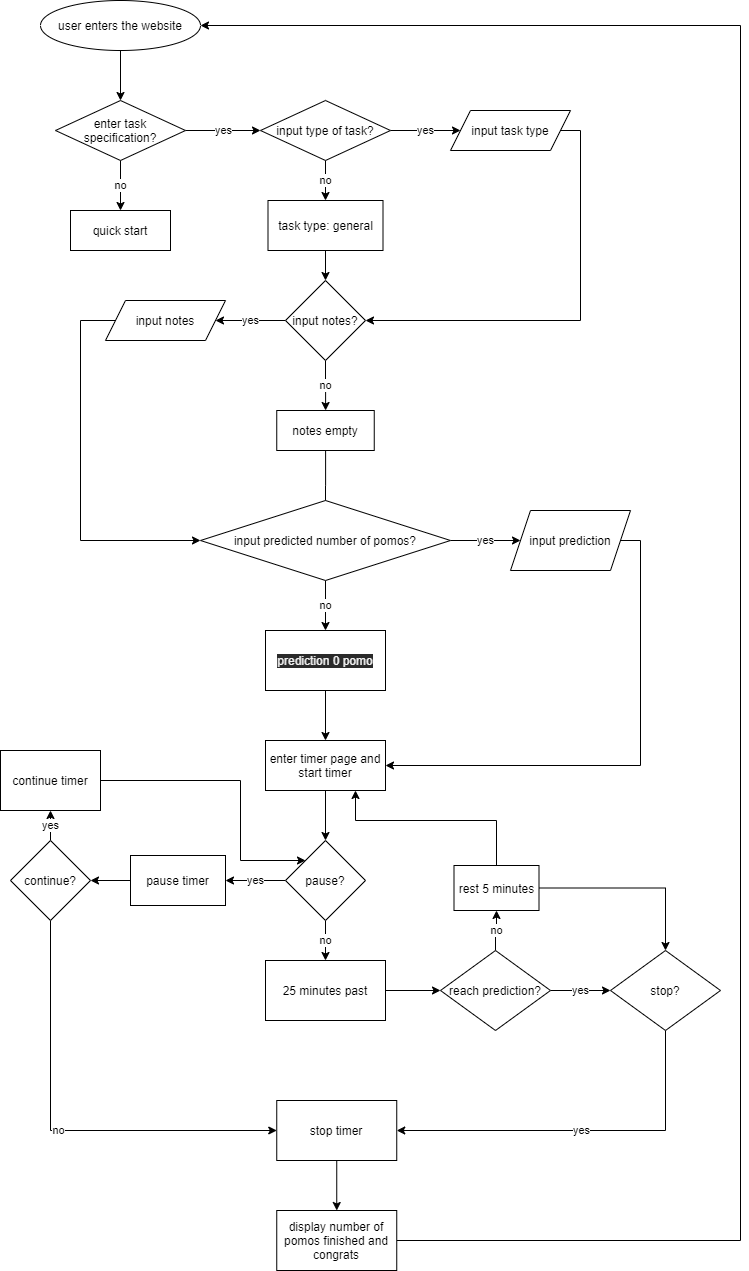

The diagram above was exported from draw.io. Its source (the exported page's mxGraphModel, read from the mxfile embedded in the PNG):
<mxGraphModel dx="1115" dy="614" grid="1" gridSize="10" guides="1" tooltips="1" connect="1" arrows="1" fold="1" page="1" pageScale="1" pageWidth="850" pageHeight="1100" math="0" shadow="0">
  <root>
    <mxCell id="0" />
    <mxCell id="1" parent="0" />
    <mxCell id="4" style="edgeStyle=orthogonalEdgeStyle;rounded=0;orthogonalLoop=1;jettySize=auto;html=1;entryX=0.5;entryY=0;entryDx=0;entryDy=0;" edge="1" parent="1" source="2" target="3">
      <mxGeometry relative="1" as="geometry" />
    </mxCell>
    <mxCell id="2" value="user enters the website" style="ellipse;whiteSpace=wrap;html=1;" vertex="1" parent="1">
      <mxGeometry x="110" y="10" width="160" height="50" as="geometry" />
    </mxCell>
    <mxCell id="6" value="no" style="edgeStyle=orthogonalEdgeStyle;rounded=0;orthogonalLoop=1;jettySize=auto;html=1;entryX=0.5;entryY=0;entryDx=0;entryDy=0;" edge="1" parent="1" source="3" target="5">
      <mxGeometry relative="1" as="geometry" />
    </mxCell>
    <mxCell id="10" value="yes" style="edgeStyle=orthogonalEdgeStyle;rounded=0;orthogonalLoop=1;jettySize=auto;html=1;" edge="1" parent="1" source="3">
      <mxGeometry relative="1" as="geometry">
        <mxPoint x="330" y="140" as="targetPoint" />
      </mxGeometry>
    </mxCell>
    <mxCell id="3" value="enter task specification?" style="rhombus;whiteSpace=wrap;html=1;" vertex="1" parent="1">
      <mxGeometry x="125" y="110" width="130" height="60" as="geometry" />
    </mxCell>
    <mxCell id="5" value="quick start" style="rounded=0;whiteSpace=wrap;html=1;" vertex="1" parent="1">
      <mxGeometry x="140" y="220" width="100" height="40" as="geometry" />
    </mxCell>
    <mxCell id="16" value="yes" style="edgeStyle=orthogonalEdgeStyle;rounded=0;orthogonalLoop=1;jettySize=auto;html=1;" edge="1" parent="1" source="14" target="15">
      <mxGeometry relative="1" as="geometry" />
    </mxCell>
    <mxCell id="18" value="no" style="edgeStyle=orthogonalEdgeStyle;rounded=0;orthogonalLoop=1;jettySize=auto;html=1;" edge="1" parent="1" source="14" target="17">
      <mxGeometry relative="1" as="geometry" />
    </mxCell>
    <mxCell id="14" value="input type of task?" style="rhombus;whiteSpace=wrap;html=1;" vertex="1" parent="1">
      <mxGeometry x="330" y="110" width="130" height="60" as="geometry" />
    </mxCell>
    <mxCell id="21" style="edgeStyle=orthogonalEdgeStyle;rounded=0;orthogonalLoop=1;jettySize=auto;html=1;entryX=1;entryY=0.5;entryDx=0;entryDy=0;" edge="1" parent="1" source="15" target="19">
      <mxGeometry relative="1" as="geometry">
        <Array as="points">
          <mxPoint x="650" y="140" />
          <mxPoint x="650" y="330" />
        </Array>
      </mxGeometry>
    </mxCell>
    <mxCell id="15" value="input task type" style="shape=parallelogram;perimeter=parallelogramPerimeter;whiteSpace=wrap;html=1;fixedSize=1;" vertex="1" parent="1">
      <mxGeometry x="520" y="120" width="120" height="40" as="geometry" />
    </mxCell>
    <mxCell id="20" style="edgeStyle=orthogonalEdgeStyle;rounded=0;orthogonalLoop=1;jettySize=auto;html=1;entryX=0.5;entryY=0;entryDx=0;entryDy=0;" edge="1" parent="1" source="17" target="19">
      <mxGeometry relative="1" as="geometry" />
    </mxCell>
    <mxCell id="17" value="task type: general" style="rounded=0;whiteSpace=wrap;html=1;" vertex="1" parent="1">
      <mxGeometry x="337.5" y="210" width="115" height="50" as="geometry" />
    </mxCell>
    <mxCell id="23" value="no" style="edgeStyle=orthogonalEdgeStyle;rounded=0;orthogonalLoop=1;jettySize=auto;html=1;" edge="1" parent="1" source="19" target="22">
      <mxGeometry relative="1" as="geometry" />
    </mxCell>
    <mxCell id="25" value="yes" style="edgeStyle=orthogonalEdgeStyle;rounded=0;orthogonalLoop=1;jettySize=auto;html=1;" edge="1" parent="1" source="19" target="24">
      <mxGeometry relative="1" as="geometry" />
    </mxCell>
    <mxCell id="19" value="input notes?" style="rhombus;whiteSpace=wrap;html=1;" vertex="1" parent="1">
      <mxGeometry x="355" y="290" width="80" height="80" as="geometry" />
    </mxCell>
    <mxCell id="27" value="" style="edgeStyle=orthogonalEdgeStyle;rounded=0;orthogonalLoop=1;jettySize=auto;html=1;" edge="1" parent="1" source="22">
      <mxGeometry relative="1" as="geometry">
        <mxPoint x="395" y="530" as="targetPoint" />
      </mxGeometry>
    </mxCell>
    <mxCell id="22" value="notes empty" style="whiteSpace=wrap;html=1;" vertex="1" parent="1">
      <mxGeometry x="346.25" y="420" width="97.5" height="40" as="geometry" />
    </mxCell>
    <mxCell id="29" style="edgeStyle=orthogonalEdgeStyle;rounded=0;orthogonalLoop=1;jettySize=auto;html=1;entryX=0;entryY=0.5;entryDx=0;entryDy=0;" edge="1" parent="1" source="24" target="28">
      <mxGeometry relative="1" as="geometry">
        <Array as="points">
          <mxPoint x="150" y="330" />
          <mxPoint x="150" y="550" />
        </Array>
      </mxGeometry>
    </mxCell>
    <mxCell id="24" value="input notes" style="shape=parallelogram;perimeter=parallelogramPerimeter;whiteSpace=wrap;html=1;fixedSize=1;" vertex="1" parent="1">
      <mxGeometry x="175" y="310" width="120" height="40" as="geometry" />
    </mxCell>
    <mxCell id="31" value="no" style="edgeStyle=orthogonalEdgeStyle;rounded=0;orthogonalLoop=1;jettySize=auto;html=1;" edge="1" parent="1" source="28">
      <mxGeometry relative="1" as="geometry">
        <mxPoint x="395" y="640" as="targetPoint" />
      </mxGeometry>
    </mxCell>
    <mxCell id="34" value="yes" style="edgeStyle=orthogonalEdgeStyle;rounded=0;orthogonalLoop=1;jettySize=auto;html=1;" edge="1" parent="1" source="28" target="33">
      <mxGeometry relative="1" as="geometry" />
    </mxCell>
    <mxCell id="28" value="input predicted number of pomos?" style="rhombus;whiteSpace=wrap;html=1;" vertex="1" parent="1">
      <mxGeometry x="270" y="510" width="250" height="80" as="geometry" />
    </mxCell>
    <mxCell id="36" value="" style="edgeStyle=orthogonalEdgeStyle;rounded=0;orthogonalLoop=1;jettySize=auto;html=1;" edge="1" parent="1" source="32" target="35">
      <mxGeometry relative="1" as="geometry" />
    </mxCell>
    <mxCell id="32" value="&#10;&#10;&lt;span style=&quot;color: rgb(240, 240, 240); font-family: helvetica; font-size: 12px; font-style: normal; font-weight: 400; letter-spacing: normal; text-align: center; text-indent: 0px; text-transform: none; word-spacing: 0px; background-color: rgb(42, 42, 42); display: inline; float: none;&quot;&gt;prediction 0 pomo&lt;/span&gt;&#10;&#10;" style="rounded=0;whiteSpace=wrap;html=1;" vertex="1" parent="1">
      <mxGeometry x="335" y="640" width="120" height="60" as="geometry" />
    </mxCell>
    <mxCell id="37" style="edgeStyle=orthogonalEdgeStyle;rounded=0;orthogonalLoop=1;jettySize=auto;html=1;entryX=1;entryY=0.5;entryDx=0;entryDy=0;" edge="1" parent="1" source="33" target="35">
      <mxGeometry relative="1" as="geometry">
        <mxPoint x="730" y="790" as="targetPoint" />
        <Array as="points">
          <mxPoint x="710" y="550" />
          <mxPoint x="710" y="775" />
        </Array>
      </mxGeometry>
    </mxCell>
    <mxCell id="33" value="input prediction" style="shape=parallelogram;perimeter=parallelogramPerimeter;whiteSpace=wrap;html=1;fixedSize=1;" vertex="1" parent="1">
      <mxGeometry x="580" y="520" width="120" height="60" as="geometry" />
    </mxCell>
    <mxCell id="39" style="edgeStyle=orthogonalEdgeStyle;rounded=0;orthogonalLoop=1;jettySize=auto;html=1;entryX=0.5;entryY=0;entryDx=0;entryDy=0;" edge="1" parent="1" source="35" target="38">
      <mxGeometry relative="1" as="geometry" />
    </mxCell>
    <mxCell id="35" value="enter timer page and start timer" style="whiteSpace=wrap;html=1;rounded=0;" vertex="1" parent="1">
      <mxGeometry x="335" y="750" width="120" height="50" as="geometry" />
    </mxCell>
    <mxCell id="41" value="yes" style="edgeStyle=orthogonalEdgeStyle;rounded=0;orthogonalLoop=1;jettySize=auto;html=1;" edge="1" parent="1" source="38" target="40">
      <mxGeometry relative="1" as="geometry" />
    </mxCell>
    <mxCell id="60" value="no" style="edgeStyle=orthogonalEdgeStyle;rounded=0;orthogonalLoop=1;jettySize=auto;html=1;" edge="1" parent="1" source="38" target="59">
      <mxGeometry relative="1" as="geometry" />
    </mxCell>
    <mxCell id="38" value="pause?" style="rhombus;whiteSpace=wrap;html=1;" vertex="1" parent="1">
      <mxGeometry x="355" y="850" width="80" height="80" as="geometry" />
    </mxCell>
    <mxCell id="43" value="" style="edgeStyle=orthogonalEdgeStyle;rounded=0;orthogonalLoop=1;jettySize=auto;html=1;" edge="1" parent="1" source="40" target="42">
      <mxGeometry relative="1" as="geometry" />
    </mxCell>
    <mxCell id="40" value="pause timer" style="whiteSpace=wrap;html=1;" vertex="1" parent="1">
      <mxGeometry x="200" y="865" width="95" height="50" as="geometry" />
    </mxCell>
    <mxCell id="45" value="yes" style="edgeStyle=orthogonalEdgeStyle;rounded=0;orthogonalLoop=1;jettySize=auto;html=1;" edge="1" parent="1" source="42" target="44">
      <mxGeometry relative="1" as="geometry" />
    </mxCell>
    <mxCell id="58" value="no" style="edgeStyle=orthogonalEdgeStyle;rounded=0;orthogonalLoop=1;jettySize=auto;html=1;entryX=0;entryY=0.5;entryDx=0;entryDy=0;" edge="1" parent="1" source="42" target="55">
      <mxGeometry relative="1" as="geometry">
        <mxPoint x="120" y="1130" as="targetPoint" />
        <Array as="points">
          <mxPoint x="120" y="1140" />
        </Array>
      </mxGeometry>
    </mxCell>
    <mxCell id="42" value="continue?" style="rhombus;whiteSpace=wrap;html=1;" vertex="1" parent="1">
      <mxGeometry x="80" y="850" width="80" height="80" as="geometry" />
    </mxCell>
    <mxCell id="51" style="edgeStyle=orthogonalEdgeStyle;rounded=0;orthogonalLoop=1;jettySize=auto;html=1;entryX=0;entryY=0;entryDx=0;entryDy=0;" edge="1" parent="1" source="44" target="38">
      <mxGeometry relative="1" as="geometry">
        <Array as="points">
          <mxPoint x="310" y="790" />
          <mxPoint x="310" y="870" />
        </Array>
      </mxGeometry>
    </mxCell>
    <mxCell id="44" value="continue timer" style="whiteSpace=wrap;html=1;" vertex="1" parent="1">
      <mxGeometry x="70" y="760" width="100" height="60" as="geometry" />
    </mxCell>
    <mxCell id="73" value="" style="edgeStyle=orthogonalEdgeStyle;rounded=0;orthogonalLoop=1;jettySize=auto;html=1;" edge="1" parent="1" source="55" target="72">
      <mxGeometry relative="1" as="geometry" />
    </mxCell>
    <mxCell id="55" value="stop timer" style="rounded=0;whiteSpace=wrap;html=1;" vertex="1" parent="1">
      <mxGeometry x="346.25" y="1110" width="120" height="60" as="geometry" />
    </mxCell>
    <mxCell id="62" value="" style="edgeStyle=orthogonalEdgeStyle;rounded=0;orthogonalLoop=1;jettySize=auto;html=1;" edge="1" parent="1" source="59" target="61">
      <mxGeometry relative="1" as="geometry" />
    </mxCell>
    <mxCell id="59" value="25 minutes past" style="whiteSpace=wrap;html=1;" vertex="1" parent="1">
      <mxGeometry x="335" y="970" width="120" height="60" as="geometry" />
    </mxCell>
    <mxCell id="64" value="yes" style="edgeStyle=orthogonalEdgeStyle;rounded=0;orthogonalLoop=1;jettySize=auto;html=1;" edge="1" parent="1" source="61">
      <mxGeometry relative="1" as="geometry">
        <mxPoint x="680" y="1000" as="targetPoint" />
      </mxGeometry>
    </mxCell>
    <mxCell id="69" value="no" style="edgeStyle=orthogonalEdgeStyle;rounded=0;orthogonalLoop=1;jettySize=auto;html=1;" edge="1" parent="1" source="61" target="68">
      <mxGeometry relative="1" as="geometry" />
    </mxCell>
    <mxCell id="61" value="reach prediction?" style="rhombus;whiteSpace=wrap;html=1;" vertex="1" parent="1">
      <mxGeometry x="510" y="960" width="110" height="80" as="geometry" />
    </mxCell>
    <mxCell id="67" value="yes" style="edgeStyle=orthogonalEdgeStyle;rounded=0;orthogonalLoop=1;jettySize=auto;html=1;entryX=1;entryY=0.5;entryDx=0;entryDy=0;" edge="1" parent="1" source="66" target="55">
      <mxGeometry relative="1" as="geometry">
        <Array as="points">
          <mxPoint x="735" y="1140" />
        </Array>
      </mxGeometry>
    </mxCell>
    <mxCell id="66" value="stop?" style="rhombus;whiteSpace=wrap;html=1;" vertex="1" parent="1">
      <mxGeometry x="680" y="960" width="110" height="80" as="geometry" />
    </mxCell>
    <mxCell id="70" style="edgeStyle=orthogonalEdgeStyle;rounded=0;orthogonalLoop=1;jettySize=auto;html=1;entryX=0.5;entryY=0;entryDx=0;entryDy=0;" edge="1" parent="1" source="68" target="66">
      <mxGeometry relative="1" as="geometry" />
    </mxCell>
    <mxCell id="71" style="edgeStyle=orthogonalEdgeStyle;rounded=0;orthogonalLoop=1;jettySize=auto;html=1;entryX=0.75;entryY=1;entryDx=0;entryDy=0;" edge="1" parent="1" source="68" target="35">
      <mxGeometry relative="1" as="geometry">
        <Array as="points">
          <mxPoint x="566" y="830" />
          <mxPoint x="425" y="830" />
        </Array>
      </mxGeometry>
    </mxCell>
    <mxCell id="68" value="rest 5 minutes" style="whiteSpace=wrap;html=1;" vertex="1" parent="1">
      <mxGeometry x="523.5" y="875" width="85" height="45" as="geometry" />
    </mxCell>
    <mxCell id="75" style="edgeStyle=orthogonalEdgeStyle;rounded=0;orthogonalLoop=1;jettySize=auto;html=1;entryX=1;entryY=0.5;entryDx=0;entryDy=0;" edge="1" parent="1" source="72" target="2">
      <mxGeometry relative="1" as="geometry">
        <Array as="points">
          <mxPoint x="810" y="1250" />
          <mxPoint x="810" y="35" />
        </Array>
      </mxGeometry>
    </mxCell>
    <mxCell id="72" value="display number of pomos finished and congrats" style="whiteSpace=wrap;html=1;rounded=0;" vertex="1" parent="1">
      <mxGeometry x="346.25" y="1220" width="120" height="60" as="geometry" />
    </mxCell>
  </root>
</mxGraphModel>